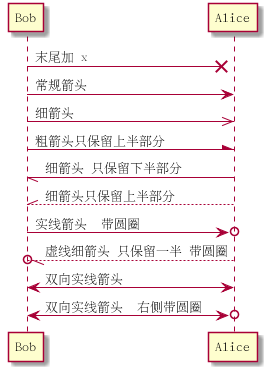

The diagram above was rendered by PlantUML. Its source (embedded in the PNG):
@startuml arrow_num



Bob ->x Alice : 末尾加 x
Bob -> Alice : 常规箭头
Bob ->> Alice : 细箭头
Bob -\ Alice : 粗箭头只保留上半部分
Bob \\- Alice : 细箭头 只保留下半部分
Bob //-- Alice  : 细箭头只保留上半部分
Bob ->o Alice : 实线箭头  带圆圈
Bob o\\-- Alice : 虚线细箭头 只保留一半 带圆圈
Bob <-> Alice : 双向实线箭头
Bob <->o Alice : 双向实线箭头  右侧带圆圈

@enduml